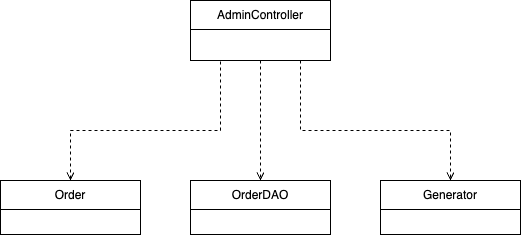

The diagram above was exported from draw.io. Its source (the exported page's mxGraphModel, read from the mxfile embedded in the PNG):
<mxGraphModel dx="595" dy="565" grid="1" gridSize="10" guides="1" tooltips="1" connect="1" arrows="1" fold="1" page="1" pageScale="1" pageWidth="850" pageHeight="1100" math="0" shadow="0">
  <root>
    <mxCell id="0" />
    <mxCell id="1" parent="0" />
    <mxCell id="6wpSpjFva26ED7BOlQvb-1" value="&lt;span style=&quot;font-weight: normal;&quot;&gt;AdminController&lt;/span&gt;" style="swimlane;fontStyle=1;align=center;verticalAlign=middle;childLayout=stackLayout;horizontal=1;startSize=29;horizontalStack=0;resizeParent=1;resizeParentMax=0;resizeLast=0;collapsible=0;marginBottom=0;html=1;whiteSpace=wrap;" parent="1" vertex="1">
      <mxGeometry x="690" y="310" width="140" height="60" as="geometry" />
    </mxCell>
    <mxCell id="bpLeUR2OloZFN9rNogPH-1" value="&lt;span style=&quot;font-weight: normal;&quot;&gt;Order&lt;/span&gt;" style="swimlane;fontStyle=1;align=center;verticalAlign=middle;childLayout=stackLayout;horizontal=1;startSize=29;horizontalStack=0;resizeParent=1;resizeParentMax=0;resizeLast=0;collapsible=0;marginBottom=0;html=1;whiteSpace=wrap;" parent="1" vertex="1">
      <mxGeometry x="500" y="490" width="140" height="54" as="geometry" />
    </mxCell>
    <mxCell id="bpLeUR2OloZFN9rNogPH-7" style="edgeStyle=orthogonalEdgeStyle;rounded=0;orthogonalLoop=1;jettySize=auto;html=1;dashed=1;endArrow=open;endFill=0;exitX=0.25;exitY=1;exitDx=0;exitDy=0;entryX=0.5;entryY=0;entryDx=0;entryDy=0;" parent="1" source="6wpSpjFva26ED7BOlQvb-1" target="bpLeUR2OloZFN9rNogPH-1" edge="1">
      <mxGeometry relative="1" as="geometry">
        <mxPoint x="610" y="490" as="targetPoint" />
        <Array as="points">
          <mxPoint x="720" y="370" />
          <mxPoint x="720" y="440" />
          <mxPoint x="570" y="440" />
        </Array>
        <mxPoint x="560" y="390" as="sourcePoint" />
      </mxGeometry>
    </mxCell>
    <mxCell id="bpLeUR2OloZFN9rNogPH-8" value="&lt;span style=&quot;font-weight: normal;&quot;&gt;OrderDAO&lt;/span&gt;" style="swimlane;fontStyle=1;align=center;verticalAlign=middle;childLayout=stackLayout;horizontal=1;startSize=29;horizontalStack=0;resizeParent=1;resizeParentMax=0;resizeLast=0;collapsible=0;marginBottom=0;html=1;whiteSpace=wrap;" parent="1" vertex="1">
      <mxGeometry x="690" y="490" width="140" height="54" as="geometry" />
    </mxCell>
    <mxCell id="bpLeUR2OloZFN9rNogPH-9" style="edgeStyle=orthogonalEdgeStyle;rounded=0;orthogonalLoop=1;jettySize=auto;html=1;entryX=0.5;entryY=0;entryDx=0;entryDy=0;dashed=1;endArrow=open;endFill=0;exitX=0.5;exitY=1;exitDx=0;exitDy=0;" parent="1" source="6wpSpjFva26ED7BOlQvb-1" target="bpLeUR2OloZFN9rNogPH-8" edge="1">
      <mxGeometry relative="1" as="geometry">
        <mxPoint x="830" y="480" as="targetPoint" />
        <Array as="points" />
        <mxPoint x="670" y="380" as="sourcePoint" />
      </mxGeometry>
    </mxCell>
    <mxCell id="t1FjMo0hjfzlZHYqbk4e-1" value="&lt;span style=&quot;font-weight: normal;&quot;&gt;Generator&lt;/span&gt;" style="swimlane;fontStyle=1;align=center;verticalAlign=middle;childLayout=stackLayout;horizontal=1;startSize=29;horizontalStack=0;resizeParent=1;resizeParentMax=0;resizeLast=0;collapsible=0;marginBottom=0;html=1;whiteSpace=wrap;" parent="1" vertex="1">
      <mxGeometry x="880" y="490" width="140" height="54" as="geometry" />
    </mxCell>
    <mxCell id="t1FjMo0hjfzlZHYqbk4e-2" style="edgeStyle=orthogonalEdgeStyle;rounded=0;orthogonalLoop=1;jettySize=auto;html=1;entryX=0.5;entryY=0;entryDx=0;entryDy=0;dashed=1;endArrow=open;endFill=0;" parent="1" target="t1FjMo0hjfzlZHYqbk4e-1" edge="1">
      <mxGeometry relative="1" as="geometry">
        <mxPoint x="990" y="486" as="targetPoint" />
        <Array as="points">
          <mxPoint x="800" y="440" />
          <mxPoint x="950" y="440" />
        </Array>
        <mxPoint x="800" y="370" as="sourcePoint" />
      </mxGeometry>
    </mxCell>
  </root>
</mxGraphModel>